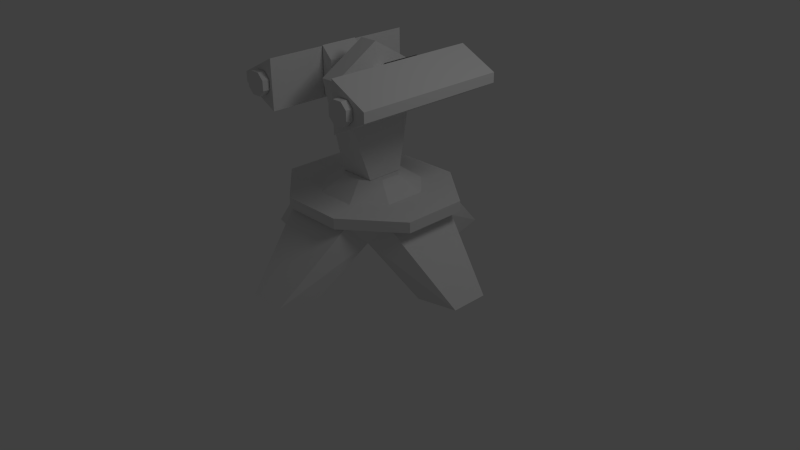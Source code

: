 # Source: chemist.blend  (saved by Blender 2.63.0; exported with 4.5.12 LTS)
import bpy
from mathutils import Matrix  # noqa: F401  (used for matrix-valued properties, if any)

bpy.ops.wm.read_factory_settings(use_empty=True)
scene = bpy.context.scene
scene.name = 'Scene'

# ---- collections
col_collection_1 = bpy.data.collections.new('Collection 1'); scene.collection.children.link(col_collection_1)
col_collection_2 = bpy.data.collections.new('Collection 2'); scene.collection.children.link(col_collection_2)
col_collection_3 = bpy.data.collections.new('Collection 3'); scene.collection.children.link(col_collection_3)
col_collection_4 = bpy.data.collections.new('Collection 4'); scene.collection.children.link(col_collection_4)
col_collection_5 = bpy.data.collections.new('Collection 5'); scene.collection.children.link(col_collection_5)

# ---- world
world_world = bpy.data.worlds.new('World'); scene.world = world_world
world_world.color = (0.05088, 0.05088, 0.05088)
world_world.use_sun_shadow = False
world_world.sun_shadow_jitter_overblur = 0.0
world_world.cycles.sampling_method = 'MANUAL'
world_world.cycles.sample_map_resolution = 256

# ---- cameras
cam_camera = bpy.data.cameras.new('Camera')
cam_camera.clip_end = 100.0
cam_camera.lens = 35.0
cam_camera.sensor_width = 32.0
cam_camera.sensor_height = 18.0
cam_camera.ortho_scale = 7.314
cam_camera.dof.focus_distance = 0.0
cam_camera.dof.aperture_fstop = 128.0

# ---- lights
light_lamp = bpy.data.lights.new('Lamp', 'POINT')
light_lamp.transmission_factor = 0.0
light_lamp.cutoff_distance = 30.0
light_lamp.energy = 100.0
light_lamp.shadow_buffer_clip_start = 1.001
light_lamp.shadow_soft_size = 1.0
light_lamp.shadow_maximum_resolution = 0.006
light_lamp.use_absolute_resolution = True
light_lamp.cycles.use_multiple_importance_sampling = False

# ---- meshes
me_firep2 = bpy.data.meshes.new('firep2')
me_firep2.from_pydata([(14.3, 47.1, -21.6)], [], [])
me_firep2.use_remesh_preserve_volume = False
me_firep2.use_remesh_preserve_attributes = False
me_firep2.use_mirror_vertex_groups = False
me_firep2.update()
me_firep1 = bpy.data.meshes.new('firep1')
me_firep1.from_pydata([(-14.4, 47.1, -21.6)], [], [])
me_firep1.use_remesh_preserve_volume = False
me_firep1.use_remesh_preserve_attributes = False
me_firep1.use_mirror_vertex_groups = False
me_firep1.update()
me_emit2 = bpy.data.meshes.new('emit2')
me_emit2.from_pydata([(15.0, 45.0, 20.0)], [], [])
me_emit2.use_remesh_preserve_volume = False
me_emit2.use_remesh_preserve_attributes = False
me_emit2.use_mirror_vertex_groups = False
me_emit2.update()
me_emit1 = bpy.data.meshes.new('emit1')
me_emit1.from_pydata([(-15.0, 45.0, 20.0)], [], [])
me_emit1.use_remesh_preserve_volume = False
me_emit1.use_remesh_preserve_attributes = False
me_emit1.use_mirror_vertex_groups = False
me_emit1.update()
me_support = bpy.data.meshes.new('support')
me_support.from_pydata([(8.246, 19.55, 19.42), (-8.246, 19.55, 19.42), (21.99, 19.55, 8.427), (-8.246, 16.8, 19.42), (-8.246, 16.8, 19.42), (-21.99, 19.55, 8.427), (-21.99, 19.55, -8.065), (-8.246, 19.55, -19.06), (-21.99, 16.8, -8.065), (-8.246, 16.8, -19.06), (8.246, 19.55, -19.06), (8.246, 16.8, -19.06), (-21.99, 16.8, 8.427), (21.99, 16.8, 8.427), (23.82, -2.342e-06, 7.2), (8.246, 16.8, 19.42), (33.42, -2.161e-06, -4.8), (33.42, -2.885e-06, 4.8), (23.82, -1.255e-06, -7.2), (11.82, 12.0, -12.0), (-7.2, 0.0, -23.82), (4.8, 0.0, -33.42), (-4.8, 0.0, -33.42), (7.2, 0.0, -23.82), (-12.0, 12.0, 11.82), (-23.82, -1.255e-06, -7.2), (12.0, 12.0, 11.82), (-33.42, -2.885e-06, 4.8), (-33.42, -2.161e-06, -4.8), (-23.82, -2.342e-06, 7.2), (-16.62, 16.8, -9.6), (-16.62, 16.8, 9.6), (-9.6, 16.8, 16.62), (7.2, -3.597e-06, 23.82), (-4.8, -5.046e-06, 33.42), (4.8, -5.046e-06, 33.42), (-7.2, -3.597e-06, 23.82), (8.246, 19.55, -19.06), (8.246, 16.8, -19.06), (21.99, 19.55, -8.065), (21.99, 19.55, 8.427), (-21.99, 16.8, -8.065), (-8.246, 19.55, 19.42), (21.99, 16.8, -8.065), (-11.82, 12.0, -12.0), (-9.6, 16.8, -16.62), (16.62, 16.8, 9.6), (16.62, 16.8, -9.6), (9.6, 16.8, -16.62), (9.6, 16.8, 16.62)], [], [(0, 15, 13, 40), (6, 8, 12, 5), (0, 2, 5, 1), (10, 11, 9, 7), (7, 9, 8, 6), (42, 4, 15, 0), (21, 23, 20, 22), (13, 12, 41, 43), (17, 14, 18, 16), (34, 36, 33, 35), (28, 25, 29, 27), (28, 27, 31, 30), (24, 36, 34, 32), (33, 36, 24, 26), (18, 14, 26, 19), (27, 29, 24, 31), (39, 43, 38, 37), (15, 4, 12, 13), (2, 39, 6, 5), (39, 10, 7, 6), (5, 12, 3, 1), (43, 41, 9, 38), (40, 13, 43, 39), (16, 18, 19, 47), (17, 16, 47, 46), (44, 25, 28, 30), (26, 14, 17, 46), (22, 20, 44, 45), (20, 23, 19, 44), (29, 25, 44, 24), (24, 44, 30, 31), (30, 45, 44), (34, 35, 49, 32), (35, 33, 26, 49), (21, 22, 45, 48), (19, 23, 21, 48), (32, 31, 24), (44, 19, 26, 24), (19, 26, 46, 47), (44, 19, 48, 45), (26, 24, 32, 49), (48, 47, 19), (46, 49, 26)])
_uv = me_support.uv_layers.new(name='UVMap')
_uv.uv.foreach_set('vector', [0.4969, 0.9977, 0.4969, 0.9711, 0.6676, 0.9711, 0.6676, 0.9978, 0.6676, 0.9978, 0.6676, 0.9711, 0.8276, 0.9711, 0.8276, 0.9977, 0.6071, 0.141, 0.7189, 0.001212, 0.7189, 0.4485, 0.6071, 0.3087, 0.3369, 0.9977, 0.3369, 0.971, 0.4969, 0.9711, 0.4969, 0.9977, 0.4969, 0.9977, 0.4969, 0.9711, 0.6676, 0.9711, 0.6676, 0.9978, 0.3369, 0.9977, 0.3369, 0.971, 0.4969, 0.9711, 0.4969, 0.9977, 0.1734, 0.3008, 0.1494, 0.1952, 0.2936, 0.1953, 0.2695, 0.3009, 0.7189, 0.001212, 0.7189, 0.4485, 0.8867, 0.4485, 0.8867, 0.001206, 0.4523, 0.008711, 0.4763, 0.1144, 0.3321, 0.1143, 0.3562, 0.008674, 0.1734, 0.3008, 0.1494, 0.1952, 0.2936, 0.1953, 0.2695, 0.3009, 0.4523, 0.008711, 0.4763, 0.1144, 0.3321, 0.1143, 0.3562, 0.008674, 0.3446, 0.007879, 0.4633, 0.007879, 0.5226, 0.3017, 0.2852, 0.3017, 0.01458, 0.01912, 0.06161, 0.2321, 0.1622, 0.3017, 0.1029, 0.007879, 0.2936, 0.1953, 0.1494, 0.1952, 0.1014, 0.008428, 0.3417, 0.008519, 0.3321, 0.1143, 0.4763, 0.1144, 0.5243, 0.3011, 0.284, 0.301, 0.4633, 0.007879, 0.5639, 0.07748, 0.611, 0.2904, 0.5226, 0.3017, 0.8276, 0.9977, 0.8276, 0.9711, 0.9983, 0.9711, 0.9983, 0.9977, 0.6071, 0.141, 0.6071, 0.3087, 0.7189, 0.4485, 0.7189, 0.001212, 0.7189, 0.001212, 0.8867, 0.001206, 0.8867, 0.4485, 0.7189, 0.4485, 0.8867, 0.001206, 0.9985, 0.141, 0.9985, 0.3087, 0.8867, 0.4485, 0.8276, 0.9977, 0.8276, 0.9711, 0.9983, 0.9711, 0.9983, 0.9977, 0.8867, 0.001206, 0.8867, 0.4485, 0.9985, 0.3087, 0.9985, 0.141, 0.6676, 0.9978, 0.6676, 0.9711, 0.8276, 0.9711, 0.8276, 0.9977, 0.4633, 0.007879, 0.5639, 0.07748, 0.611, 0.2904, 0.5226, 0.3017, 0.3446, 0.007879, 0.4633, 0.007879, 0.5226, 0.3017, 0.2852, 0.3017, 0.6111, 0.2904, 0.5641, 0.07748, 0.4634, 0.007879, 0.5228, 0.3017, 0.6111, 0.2904, 0.5641, 0.07748, 0.4634, 0.007879, 0.5228, 0.3017, 0.1624, 0.3017, 0.06178, 0.2321, 0.01474, 0.01912, 0.1031, 0.007879, 0.2936, 0.1953, 0.1494, 0.1952, 0.1014, 0.008428, 0.3417, 0.008519, 0.3321, 0.1143, 0.4763, 0.1144, 0.5243, 0.3011, 0.284, 0.301, 0.6022, 0.2925, 0.6022, 0.5903, 0.5175, 0.5599, 0.5187, 0.3198, 0.6092, 0.3526, 0.6092, 0.5693, 0.7204, 0.4637, 0.2811, 0.3017, 0.1624, 0.3017, 0.1031, 0.007879, 0.3405, 0.007879, 0.1624, 0.3017, 0.06178, 0.2321, 0.01474, 0.01912, 0.1031, 0.007879, 0.2811, 0.3017, 0.1624, 0.3017, 0.1031, 0.007879, 0.3405, 0.007879, 0.01458, 0.01912, 0.06161, 0.2321, 0.1622, 0.3017, 0.1029, 0.007879, 0.6092, 0.3526, 0.6092, 0.5693, 0.7204, 0.4637, 0.1726, 0.5546, 0.2681, 0.5546, 0.2688, 0.4584, 0.1719, 0.4584, 0.6022, 0.2925, 0.6022, 0.5903, 0.5175, 0.5599, 0.5187, 0.3198, 0.6022, 0.2925, 0.6022, 0.5903, 0.5175, 0.5599, 0.5187, 0.3198, 0.6022, 0.2925, 0.6022, 0.5903, 0.5175, 0.5599, 0.5187, 0.3198, 0.6092, 0.3526, 0.6092, 0.5693, 0.7204, 0.4637, 0.6092, 0.3526, 0.6092, 0.5693, 0.7204, 0.4637])
me_support.use_remesh_preserve_volume = False
me_support.use_remesh_preserve_attributes = False
me_support.use_mirror_vertex_groups = False
me_support.update()
me_rarm_002 = bpy.data.meshes.new('rArm.002')
me_rarm_002.from_pydata([(10.76, 41.37, -4.812), (10.76, 53.38, -4.812), (10.76, 53.38, 5.188), (7.763, 50.37, -4.812), (10.76, 41.37, 5.188), (7.763, 44.37, 5.188), (7.763, 44.37, -4.812), (7.763, 50.37, 5.188), (20.88, 48.17, -19.81), (10.88, 53.17, -19.81), (20.88, 45.67, -19.81), (10.88, 40.67, -19.81), (20.88, 45.67, 20.19), (20.88, 48.17, 20.19), (10.88, 40.67, 20.19), (10.88, 53.17, 20.19), (13.38, 49.73, -21.69), (11.82, 48.17, -21.69), (13.38, 49.73, -19.9), (17.45, 48.17, -21.69), (15.88, 49.73, -21.69), (17.45, 48.17, -19.9), (15.88, 49.73, -19.9), (11.82, 48.17, -19.9), (17.45, 45.67, -21.69), (11.82, 45.67, -21.69), (13.38, 44.11, -21.69), (11.82, 45.67, -19.9), (17.45, 45.67, -19.9), (15.88, 44.11, -21.69), (15.88, 44.11, -19.9), (13.38, 44.11, -19.9)], [], [(2, 1, 3, 7), (4, 2, 7, 5), (9, 8, 10, 11), (7, 3, 6, 5), (25, 24, 29, 26), (6, 0, 4, 5), (10, 8, 13, 12), (11, 10, 12, 14), (15, 9, 11, 14), (15, 14, 12, 13), (0, 6, 3, 1), (22, 20, 16, 18), (19, 20, 22, 21), (24, 19, 21, 28), (16, 20, 19, 17), (29, 24, 28, 30), (18, 16, 17, 23), (17, 19, 24, 25), (26, 29, 30, 31), (23, 17, 25, 27), (27, 25, 26, 31), (8, 9, 15, 13)])
_uv = me_rarm_002.uv_layers.new(name='UVMap')
_uv.uv.foreach_set('vector', [0.07339, 0.7282, 0.07339, 0.5712, 0.006723, 0.5712, 0.006723, 0.7282, 0.2201, 0.748, 0.2201, 0.5578, 0.1725, 0.6053, 0.1725, 0.7005, 0.5764, 0.7717, 0.7267, 0.6965, 0.7267, 0.6589, 0.5764, 0.5838, 0.1685, 0.7282, 0.1685, 0.5712, 0.07419, 0.5712, 0.07419, 0.7282, 0.08447, 0.5016, 0.0301, 0.556, 0.06031, 0.556, 0.08447, 0.5318, 0.07419, 0.5712, 0.007524, 0.5712, 0.007524, 0.7282, 0.07419, 0.7282, 0.3456, 0.3853, 0.2718, 0.3803, 0.2718, 0.9467, 0.3456, 0.9517, 0.5061, 0.3803, 0.3464, 0.3803, 0.3464, 0.9517, 0.5061, 0.9517, 0.5068, 0.9516, 0.5068, 0.3804, 0.3477, 0.3804, 0.3477, 0.9516, 0.5777, 0.5854, 0.5777, 0.7701, 0.7255, 0.6962, 0.7255, 0.6593, 0.2201, 0.748, 0.1725, 0.7005, 0.1725, 0.6053, 0.2201, 0.5578, 0.1403, 0.5461, 0.1403, 0.5106, 0.1047, 0.5106, 0.1047, 0.5461, 0.1403, 0.5106, 0.1047, 0.5106, 0.1047, 0.5461, 0.1403, 0.5461, 0.1403, 0.5106, 0.1047, 0.5106, 0.1047, 0.5461, 0.1403, 0.5461, 0.0301, 0.4774, 0.005931, 0.5016, 0.005931, 0.5318, 0.0603, 0.4774, 0.1403, 0.5106, 0.1047, 0.5106, 0.1047, 0.5461, 0.1403, 0.5461, 0.1403, 0.5461, 0.1403, 0.5106, 0.1047, 0.5106, 0.1047, 0.5461, 0.0603, 0.4774, 0.005931, 0.5318, 0.0301, 0.556, 0.08447, 0.5016, 0.1403, 0.5106, 0.1047, 0.5106, 0.1047, 0.5461, 0.1403, 0.5461, 0.1403, 0.5461, 0.1403, 0.5106, 0.1047, 0.5106, 0.1047, 0.5461, 0.1403, 0.5461, 0.1403, 0.5106, 0.1047, 0.5106, 0.1047, 0.5461, 0.5061, 0.3803, 0.3464, 0.3803, 0.3464, 0.9517, 0.5061, 0.9517])
me_rarm_002.use_remesh_preserve_volume = False
me_rarm_002.use_remesh_preserve_attributes = False
me_rarm_002.use_mirror_vertex_groups = False
me_rarm_002.update()
me_rarm = bpy.data.meshes.new('rArm')
me_rarm.from_pydata([(-10.76, 41.37, -4.812), (-10.76, 53.38, -4.812), (-10.76, 53.38, 5.188), (-7.763, 50.37, -4.812), (-10.76, 41.37, 5.188), (-7.763, 44.37, 5.188), (-7.763, 44.37, -4.812), (-7.763, 50.37, 5.188), (-20.88, 48.17, -19.81), (-10.88, 53.17, -19.81), (-20.88, 45.67, -19.81), (-10.88, 40.67, -19.81), (-20.88, 45.67, 20.19), (-20.88, 48.17, 20.19), (-10.88, 40.67, 20.19), (-10.88, 53.17, 20.19), (-13.38, 49.73, -21.69), (-11.82, 48.17, -21.69), (-13.38, 49.73, -19.9), (-17.45, 48.17, -21.69), (-15.88, 49.73, -21.69), (-17.45, 48.17, -19.9), (-15.88, 49.73, -19.9), (-11.82, 48.17, -19.9), (-17.45, 45.67, -21.69), (-11.82, 45.67, -21.69), (-13.38, 44.11, -21.69), (-11.82, 45.67, -19.9), (-17.45, 45.67, -19.9), (-15.88, 44.11, -21.69), (-15.88, 44.11, -19.9), (-13.38, 44.11, -19.9)], [], [(2, 7, 3, 1), (4, 5, 7, 2), (9, 11, 10, 8), (7, 5, 6, 3), (25, 26, 29, 24), (6, 5, 4, 0), (10, 12, 13, 8), (11, 14, 12, 10), (15, 14, 11, 9), (15, 13, 12, 14), (0, 1, 3, 6), (22, 18, 16, 20), (19, 21, 22, 20), (24, 28, 21, 19), (16, 17, 19, 20), (29, 30, 28, 24), (18, 23, 17, 16), (17, 25, 24, 19), (26, 31, 30, 29), (23, 27, 25, 17), (27, 31, 26, 25), (8, 13, 15, 9)])
_uv = me_rarm.uv_layers.new(name='UVMap')
_uv.uv.foreach_set('vector', [0.07339, 0.7282, 0.006723, 0.7282, 0.006723, 0.5712, 0.07339, 0.5712, 0.2201, 0.748, 0.1725, 0.7005, 0.1725, 0.6053, 0.2201, 0.5578, 0.5764, 0.7717, 0.5764, 0.5838, 0.7267, 0.6589, 0.7267, 0.6965, 0.1685, 0.7282, 0.07419, 0.7282, 0.07419, 0.5712, 0.1685, 0.5712, 0.08447, 0.5016, 0.08447, 0.5318, 0.06031, 0.556, 0.0301, 0.556, 0.07419, 0.5712, 0.07419, 0.7282, 0.007524, 0.7282, 0.007524, 0.5712, 0.3456, 0.3853, 0.3456, 0.9517, 0.2718, 0.9467, 0.2718, 0.3803, 0.5061, 0.3803, 0.5061, 0.9517, 0.3464, 0.9517, 0.3464, 0.3803, 0.5068, 0.9516, 0.3477, 0.9516, 0.3477, 0.3804, 0.5068, 0.3804, 0.5777, 0.5854, 0.7255, 0.6593, 0.7255, 0.6962, 0.5777, 0.7701, 0.2201, 0.748, 0.2201, 0.5578, 0.1725, 0.6053, 0.1725, 0.7005, 0.1483, 0.5492, 0.114, 0.5492, 0.114, 0.5149, 0.1483, 0.5149, 0.1483, 0.5149, 0.1483, 0.5492, 0.114, 0.5492, 0.114, 0.5149, 0.1483, 0.5149, 0.1483, 0.5492, 0.114, 0.5492, 0.114, 0.5149, 0.0301, 0.4774, 0.0603, 0.4774, 0.005931, 0.5318, 0.005931, 0.5016, 0.1483, 0.5149, 0.1483, 0.5492, 0.114, 0.5492, 0.114, 0.5149, 0.1483, 0.5492, 0.114, 0.5492, 0.114, 0.5149, 0.1483, 0.5149, 0.0603, 0.4774, 0.08447, 0.5016, 0.0301, 0.556, 0.005931, 0.5318, 0.1483, 0.5149, 0.1483, 0.5492, 0.114, 0.5492, 0.114, 0.5149, 0.1483, 0.5492, 0.114, 0.5492, 0.114, 0.5149, 0.1483, 0.5149, 0.1483, 0.5492, 0.114, 0.5492, 0.114, 0.5149, 0.1483, 0.5149, 0.5061, 0.3803, 0.5061, 0.9517, 0.3464, 0.9517, 0.3464, 0.3803])
me_rarm.use_remesh_preserve_volume = False
me_rarm.use_remesh_preserve_attributes = False
me_rarm.use_mirror_vertex_groups = False
me_rarm.update()
me_axe = bpy.data.meshes.new('axe')
me_axe.from_pydata([(8.125, 46.11, 3.001), (-8.125, 46.11, 3.001), (-8.125, 48.61, 3.001), (8.125, 44.55, 1.438), (-8.125, 50.17, 1.438), (8.125, 50.17, 1.438), (8.125, 48.61, 3.001), (-8.125, 44.55, 1.438), (-8.125, 50.17, -1.062), (8.125, 50.17, -1.062), (8.125, 44.55, -1.062), (-8.125, 46.11, -2.624), (-8.125, 44.55, -1.062), (-8.125, 48.61, -2.624), (8.125, 46.11, -2.624), (8.125, 48.61, -2.624)], [], [(6, 2, 1, 0), (3, 0, 1, 7), (15, 13, 8, 9), (10, 3, 7, 12), (15, 14, 11, 13), (5, 4, 2, 6), (14, 10, 12, 11), (9, 8, 4, 5)])
_uv = me_axe.uv_layers.new(name='UVMap')
_uv.uv.foreach_set('vector', [0.1119, 0.5113, 0.1443, 0.5113, 0.1443, 0.5436, 0.1119, 0.5436, 0.1443, 0.5113, 0.1443, 0.5436, 0.1119, 0.5436, 0.1119, 0.5113, 0.1443, 0.5436, 0.1119, 0.5436, 0.1119, 0.5113, 0.1443, 0.5113, 0.1119, 0.5436, 0.1119, 0.5113, 0.1443, 0.5113, 0.1443, 0.5436, 0.1119, 0.5436, 0.1119, 0.5113, 0.1443, 0.5113, 0.1443, 0.5436, 0.1443, 0.5436, 0.1119, 0.5436, 0.1119, 0.5113, 0.1443, 0.5113, 0.1443, 0.5113, 0.1443, 0.5436, 0.1119, 0.5436, 0.1119, 0.5113, 0.1119, 0.5113, 0.1443, 0.5113, 0.1443, 0.5436, 0.1119, 0.5436])
me_axe.use_remesh_preserve_volume = False
me_axe.use_remesh_preserve_attributes = False
me_axe.use_mirror_vertex_groups = False
me_axe.update()
me_turret = bpy.data.meshes.new('turret')
me_turret.from_pydata([(-11.95, 19.46, 5.493), (-11.95, 19.46, -5.131), (11.95, 19.46, 5.493), (11.95, 19.46, -5.131), (-5.312, 19.46, -11.77), (5.312, 19.46, -11.77), (2.656, 23.44, -6.46), (-4.8, 23.49, 4.981), (4.8, 23.49, 4.981), (-4.8, 23.49, 0.1802), (4.8, 23.49, 0.1802), (2.4, 48.69, -11.82), (4.8, 23.49, -4.619), (2.4, 55.89, 0.1805), (-2.4, 55.89, 0.1805), (-4.8, 23.49, -4.619), (-2.656, 23.44, -6.46), (6.64, 23.44, -2.475), (-6.64, 23.44, -2.475), (2.656, 23.44, 6.821), (6.64, 23.44, 2.837), (-6.64, 23.44, 2.837), (-2.656, 23.44, 6.821), (-2.4, 48.69, -11.82), (-2.4, 48.69, 12.18), (5.312, 19.46, 12.13), (-5.312, 19.46, 12.13), (2.4, 48.69, 12.18)], [], [(10, 12, 11, 13), (21, 22, 19, 20), (16, 18, 17, 6), (18, 21, 20, 17), (12, 15, 23, 11), (2, 3, 17, 20), (3, 5, 6, 17), (9, 14, 23, 15), (10, 13, 27, 8), (9, 7, 24, 14), (7, 8, 27, 24), (11, 23, 14, 13), (24, 27, 13, 14), (25, 2, 20, 19), (22, 26, 25, 19), (0, 26, 22, 21), (1, 0, 21, 18), (6, 5, 4, 16), (4, 1, 18, 16)])
_uv = me_turret.uv_layers.new(name='UVMap')
_uv.uv.foreach_set('vector', [0.6093, 0.8204, 0.6093, 0.7634, 0.9098, 0.6778, 0.9951, 0.8204, -0.003183, 0.8141, 0.07602, 0.7349, 0.1816, 0.7349, 0.2608, 0.8141, 0.07602, 0.9985, -0.003183, 0.9193, 0.2608, 0.9193, 0.1816, 0.9985, 0.2634, 0.8129, 0.2634, 0.9205, -0.005691, 0.9205, -0.005691, 0.8129, 0.002284, 0.4, 0.002284, 0.2893, 0.3043, 0.317, 0.3043, 0.3723, 0.9186, 0.5958, 0.7624, 0.6464, 0.7698, 0.5361, 0.848, 0.5108, 0.7624, 0.6464, 0.6252, 0.599, 0.6875, 0.5077, 0.7698, 0.5361, 0.6093, 0.8204, 0.9951, 0.8204, 0.9098, 0.963, 0.6093, 0.8774, 0.6093, 0.8204, 0.9951, 0.8204, 0.9098, 0.963, 0.6093, 0.8774, 0.6093, 0.8204, 0.6093, 0.7634, 0.9098, 0.6778, 0.9951, 0.8204, 0.002284, 0.4, 0.002284, 0.2893, 0.3043, 0.317, 0.3043, 0.3723, 0.3043, 0.3723, 0.3043, 0.317, 0.4655, 0.317, 0.4655, 0.3723, 0.3043, 0.3723, 0.3043, 0.317, 0.4655, 0.317, 0.4655, 0.3723, 1.002, 0.477, 0.9186, 0.5958, 0.848, 0.5108, 0.8979, 0.4395, 0.6084, 0.9224, 0.5058, 0.9634, 0.5058, 0.7992, 0.6084, 0.8403, 0.7624, 0.6464, 0.6252, 0.599, 0.6875, 0.5077, 0.7698, 0.5361, 0.9186, 0.5958, 0.7624, 0.6464, 0.7698, 0.5361, 0.848, 0.5108, 0.6084, 0.9224, 0.5058, 0.9634, 0.5058, 0.7992, 0.6084, 0.8403, 1.002, 0.477, 0.9186, 0.5958, 0.848, 0.5108, 0.8979, 0.4395])
me_turret.use_remesh_preserve_volume = False
me_turret.use_remesh_preserve_attributes = False
me_turret.use_mirror_vertex_groups = False
me_turret.update()

# ---- objects
ob_firep2 = bpy.data.objects.new('firep2', me_firep2)
ob_firep1 = bpy.data.objects.new('firep1', me_firep1)
ob_emit2 = bpy.data.objects.new('emit2', me_emit2)
ob_emit1 = bpy.data.objects.new('emit1', me_emit1)
ob_lamp = bpy.data.objects.new('Lamp', light_lamp)
ob_camera = bpy.data.objects.new('Camera', cam_camera)
ob_support = bpy.data.objects.new('support', me_support)
ob_larm = bpy.data.objects.new('lArm', me_rarm_002)
ob_rarm = bpy.data.objects.new('rArm', me_rarm)
ob_axe = bpy.data.objects.new('axe', me_axe)
ob_turret = bpy.data.objects.new('turret', me_turret)

# ---- transforms, parenting, visibility, modifiers, constraints
ob_firep2.location = (0.0, 0.0, 0.0)
ob_firep2.rotation_euler = (1.571, 0.0, 3.142)
ob_firep2.scale = (0.05, 0.05, 0.05)
ob_firep2.lineart.crease_threshold = 0.0
ob_firep1.location = (0.0, 0.0, 0.0)
ob_firep1.rotation_euler = (1.571, 0.0, 3.142)
ob_firep1.scale = (0.05, 0.05, 0.05)
ob_firep1.lineart.crease_threshold = 0.0
ob_emit2.location = (0.0, 0.0, 0.0)
ob_emit2.rotation_euler = (1.571, 0.0, 3.142)
ob_emit2.scale = (0.05, 0.05, 0.05)
ob_emit2.lineart.crease_threshold = 0.0
ob_emit1.location = (0.0, 0.0, 0.0)
ob_emit1.rotation_euler = (1.571, 0.0, 3.142)
ob_emit1.scale = (0.05, 0.05, 0.05)
ob_emit1.lineart.crease_threshold = 0.0
ob_lamp.location = (4.076, 1.005, 5.904)
ob_lamp.rotation_euler = (0.6503, 0.05522, 1.866)
ob_lamp.lock_rotations_4d = False
ob_lamp.empty_display_type = 'ARROWS'
ob_lamp.color = (0.0, 0.0, 0.0, 0.0)
ob_lamp.lineart.crease_threshold = 0.0
ob_camera.location = (7.481, -6.508, 5.344)
ob_camera.rotation_euler = (1.109, 0.01082, 0.8149)
ob_camera.lock_rotations_4d = False
ob_camera.empty_display_type = 'ARROWS'
ob_camera.color = (0.0, 0.0, 0.0, 0.0)
ob_camera.display_type = 'WIRE'
ob_camera.lineart.crease_threshold = 0.0
ob_support.location = (0.0, 0.0, 0.0)
ob_support.rotation_euler = (1.571, 0.0, 3.142)
ob_support.scale = (0.05, 0.05, 0.05)
ob_support.lineart.crease_threshold = 0.0
ob_larm.location = (0.0, 0.0, 0.0)
ob_larm.rotation_euler = (1.571, 0.0, 3.142)
ob_larm.scale = (0.05, 0.05, 0.05)
ob_larm.lineart.crease_threshold = 0.0
ob_rarm.location = (0.0, 0.0, 0.0)
ob_rarm.rotation_euler = (1.571, 0.0, 3.142)
ob_rarm.scale = (0.05, 0.05, 0.05)
ob_rarm.lineart.crease_threshold = 0.0
ob_axe.location = (0.0, 0.0, 0.0)
ob_axe.rotation_euler = (1.571, 0.0, 3.142)
ob_axe.scale = (0.05, 0.05, 0.05)
ob_axe.lineart.crease_threshold = 0.0
ob_turret.location = (0.0, 0.0, 0.0)
ob_turret.rotation_euler = (1.571, 0.0, 3.142)
ob_turret.scale = (0.05, 0.05, 0.05)
ob_turret.lineart.crease_threshold = 0.0

# ---- collection membership
col_collection_1.objects.link(ob_firep2)
col_collection_1.objects.link(ob_firep1)
col_collection_1.objects.link(ob_emit2)
col_collection_1.objects.link(ob_emit1)
col_collection_1.objects.link(ob_lamp)
col_collection_1.objects.link(ob_camera)
col_collection_2.objects.link(ob_support)
col_collection_3.objects.link(ob_larm)
col_collection_3.objects.link(ob_rarm)
col_collection_4.objects.link(ob_axe)
col_collection_5.objects.link(ob_turret)

# ---- scene / render settings (as saved in the file)
scene.camera = ob_camera
scene.frame_start = 1; scene.frame_end = 250; scene.frame_set(149)
scene.render.engine = 'BLENDER_EEVEE_NEXT'
scene.render.image_settings.color_mode = 'RGB'
scene.render.image_settings.compression = 90
scene.render.resolution_percentage = 50
scene.render.dither_intensity = 0.0
scene.render.bake_margin = 2
scene.render.bake_bias = 0.0
scene.cycles.use_denoising = False
scene.cycles.samples = 10
scene.cycles.sampling_pattern = 'TABULATED_SOBOL'
scene.cycles.light_sampling_threshold = 0.0
scene.cycles.use_adaptive_sampling = False
scene.cycles.use_light_tree = False
scene.cycles.blur_glossy = 0.0
scene.cycles.volume_bounces = 1
scene.cycles.pixel_filter_type = 'GAUSSIAN'
scene.cycles.sample_clamp_indirect = 0.0
scene.view_settings.view_transform = 'Standard'
bpy.context.view_layer.update()
